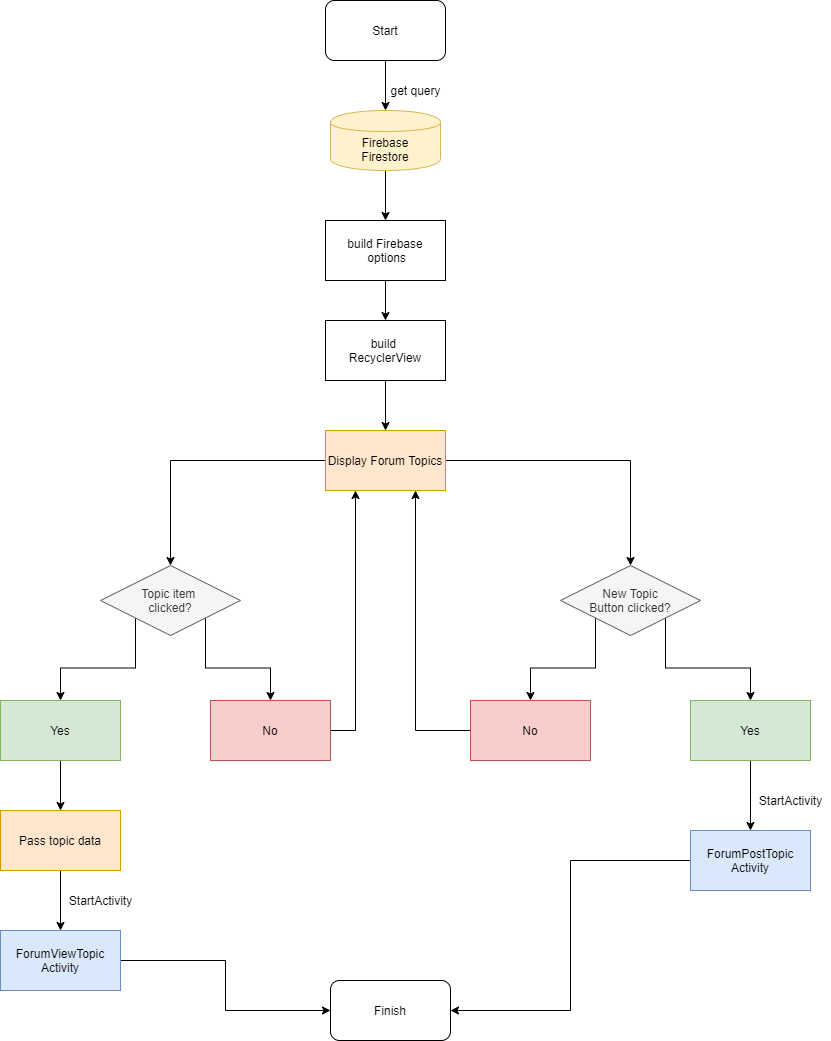

The diagram above was exported from draw.io. Its source (the exported page's mxGraphModel, read from the mxfile embedded in the PNG):
<mxGraphModel dx="4211" dy="2031" grid="1" gridSize="10" guides="1" tooltips="1" connect="1" arrows="1" fold="1" page="1" pageScale="1" pageWidth="827" pageHeight="1169" math="0" shadow="0">
  <root>
    <mxCell id="WIyWlLk6GJQsqaUBKTNV-0" />
    <mxCell id="WIyWlLk6GJQsqaUBKTNV-1" parent="WIyWlLk6GJQsqaUBKTNV-0" />
    <mxCell id="mjGris4Eu3tjNwrJSwCe-78" value="" style="edgeStyle=orthogonalEdgeStyle;rounded=0;orthogonalLoop=1;jettySize=auto;html=1;" edge="1" parent="WIyWlLk6GJQsqaUBKTNV-1" source="mjGris4Eu3tjNwrJSwCe-31" target="mjGris4Eu3tjNwrJSwCe-69">
      <mxGeometry relative="1" as="geometry" />
    </mxCell>
    <mxCell id="mjGris4Eu3tjNwrJSwCe-31" value="Firebase&lt;br&gt;Firestore" style="shape=cylinder;whiteSpace=wrap;html=1;boundedLbl=1;backgroundOutline=1;fillColor=#fff2cc;strokeColor=#d6b656;" vertex="1" parent="WIyWlLk6GJQsqaUBKTNV-1">
      <mxGeometry x="-1430" y="-1040" width="110" height="60" as="geometry" />
    </mxCell>
    <mxCell id="mjGris4Eu3tjNwrJSwCe-81" style="edgeStyle=orthogonalEdgeStyle;rounded=0;orthogonalLoop=1;jettySize=auto;html=1;exitX=0;exitY=0.5;exitDx=0;exitDy=0;entryX=0.5;entryY=0;entryDx=0;entryDy=0;" edge="1" parent="WIyWlLk6GJQsqaUBKTNV-1" source="mjGris4Eu3tjNwrJSwCe-32" target="mjGris4Eu3tjNwrJSwCe-46">
      <mxGeometry relative="1" as="geometry" />
    </mxCell>
    <mxCell id="mjGris4Eu3tjNwrJSwCe-82" style="edgeStyle=orthogonalEdgeStyle;rounded=0;orthogonalLoop=1;jettySize=auto;html=1;entryX=0.5;entryY=0;entryDx=0;entryDy=0;" edge="1" parent="WIyWlLk6GJQsqaUBKTNV-1" source="mjGris4Eu3tjNwrJSwCe-32" target="mjGris4Eu3tjNwrJSwCe-37">
      <mxGeometry relative="1" as="geometry" />
    </mxCell>
    <mxCell id="mjGris4Eu3tjNwrJSwCe-32" value="Display Forum Topics" style="rounded=0;whiteSpace=wrap;html=1;fillColor=#ffe6cc;strokeColor=#d79b00;" vertex="1" parent="WIyWlLk6GJQsqaUBKTNV-1">
      <mxGeometry x="-1435" y="-720" width="120" height="60" as="geometry" />
    </mxCell>
    <mxCell id="mjGris4Eu3tjNwrJSwCe-83" style="edgeStyle=orthogonalEdgeStyle;rounded=0;orthogonalLoop=1;jettySize=auto;html=1;exitX=0;exitY=1;exitDx=0;exitDy=0;entryX=0.5;entryY=0;entryDx=0;entryDy=0;" edge="1" parent="WIyWlLk6GJQsqaUBKTNV-1" source="mjGris4Eu3tjNwrJSwCe-37" target="mjGris4Eu3tjNwrJSwCe-41">
      <mxGeometry relative="1" as="geometry" />
    </mxCell>
    <mxCell id="mjGris4Eu3tjNwrJSwCe-84" style="edgeStyle=orthogonalEdgeStyle;rounded=0;orthogonalLoop=1;jettySize=auto;html=1;exitX=1;exitY=1;exitDx=0;exitDy=0;entryX=0.5;entryY=0;entryDx=0;entryDy=0;" edge="1" parent="WIyWlLk6GJQsqaUBKTNV-1" source="mjGris4Eu3tjNwrJSwCe-37" target="mjGris4Eu3tjNwrJSwCe-42">
      <mxGeometry relative="1" as="geometry" />
    </mxCell>
    <mxCell id="mjGris4Eu3tjNwrJSwCe-37" value="New Topic&lt;br&gt;Button clicked?" style="rhombus;whiteSpace=wrap;html=1;fillColor=#f5f5f5;strokeColor=#666666;fontColor=#333333;" vertex="1" parent="WIyWlLk6GJQsqaUBKTNV-1">
      <mxGeometry x="-1200" y="-585" width="140" height="70" as="geometry" />
    </mxCell>
    <mxCell id="mjGris4Eu3tjNwrJSwCe-96" style="edgeStyle=orthogonalEdgeStyle;rounded=0;orthogonalLoop=1;jettySize=auto;html=1;entryX=1;entryY=0.5;entryDx=0;entryDy=0;" edge="1" parent="WIyWlLk6GJQsqaUBKTNV-1" source="mjGris4Eu3tjNwrJSwCe-38" target="mjGris4Eu3tjNwrJSwCe-59">
      <mxGeometry relative="1" as="geometry" />
    </mxCell>
    <mxCell id="mjGris4Eu3tjNwrJSwCe-38" value="ForumPostTopic Activity" style="rounded=0;whiteSpace=wrap;html=1;fillColor=#dae8fc;strokeColor=#6c8ebf;" vertex="1" parent="WIyWlLk6GJQsqaUBKTNV-1">
      <mxGeometry x="-1070" y="-320" width="120" height="60" as="geometry" />
    </mxCell>
    <mxCell id="mjGris4Eu3tjNwrJSwCe-91" style="edgeStyle=orthogonalEdgeStyle;rounded=0;orthogonalLoop=1;jettySize=auto;html=1;exitX=0;exitY=0.5;exitDx=0;exitDy=0;entryX=0.75;entryY=1;entryDx=0;entryDy=0;" edge="1" parent="WIyWlLk6GJQsqaUBKTNV-1" source="mjGris4Eu3tjNwrJSwCe-41" target="mjGris4Eu3tjNwrJSwCe-32">
      <mxGeometry relative="1" as="geometry" />
    </mxCell>
    <mxCell id="mjGris4Eu3tjNwrJSwCe-41" value="No" style="rounded=0;whiteSpace=wrap;html=1;fillColor=#f8cecc;strokeColor=#b85450;" vertex="1" parent="WIyWlLk6GJQsqaUBKTNV-1">
      <mxGeometry x="-1290" y="-450" width="120" height="60" as="geometry" />
    </mxCell>
    <mxCell id="mjGris4Eu3tjNwrJSwCe-95" value="" style="edgeStyle=orthogonalEdgeStyle;rounded=0;orthogonalLoop=1;jettySize=auto;html=1;" edge="1" parent="WIyWlLk6GJQsqaUBKTNV-1" source="mjGris4Eu3tjNwrJSwCe-42" target="mjGris4Eu3tjNwrJSwCe-38">
      <mxGeometry relative="1" as="geometry" />
    </mxCell>
    <mxCell id="mjGris4Eu3tjNwrJSwCe-42" value="Yes" style="rounded=0;whiteSpace=wrap;html=1;fillColor=#d5e8d4;strokeColor=#82b366;" vertex="1" parent="WIyWlLk6GJQsqaUBKTNV-1">
      <mxGeometry x="-1070" y="-450" width="120" height="60" as="geometry" />
    </mxCell>
    <mxCell id="mjGris4Eu3tjNwrJSwCe-88" style="edgeStyle=orthogonalEdgeStyle;rounded=0;orthogonalLoop=1;jettySize=auto;html=1;exitX=0;exitY=1;exitDx=0;exitDy=0;" edge="1" parent="WIyWlLk6GJQsqaUBKTNV-1" source="mjGris4Eu3tjNwrJSwCe-46" target="mjGris4Eu3tjNwrJSwCe-87">
      <mxGeometry relative="1" as="geometry" />
    </mxCell>
    <mxCell id="mjGris4Eu3tjNwrJSwCe-89" style="edgeStyle=orthogonalEdgeStyle;rounded=0;orthogonalLoop=1;jettySize=auto;html=1;exitX=1;exitY=1;exitDx=0;exitDy=0;" edge="1" parent="WIyWlLk6GJQsqaUBKTNV-1" source="mjGris4Eu3tjNwrJSwCe-46" target="mjGris4Eu3tjNwrJSwCe-75">
      <mxGeometry relative="1" as="geometry" />
    </mxCell>
    <mxCell id="mjGris4Eu3tjNwrJSwCe-46" value="Topic item &lt;br&gt;clicked?" style="rhombus;whiteSpace=wrap;html=1;fillColor=#f5f5f5;strokeColor=#666666;fontColor=#333333;" vertex="1" parent="WIyWlLk6GJQsqaUBKTNV-1">
      <mxGeometry x="-1660" y="-585" width="140" height="70" as="geometry" />
    </mxCell>
    <mxCell id="mjGris4Eu3tjNwrJSwCe-94" style="edgeStyle=orthogonalEdgeStyle;rounded=0;orthogonalLoop=1;jettySize=auto;html=1;entryX=0;entryY=0.5;entryDx=0;entryDy=0;" edge="1" parent="WIyWlLk6GJQsqaUBKTNV-1" source="mjGris4Eu3tjNwrJSwCe-47" target="mjGris4Eu3tjNwrJSwCe-59">
      <mxGeometry relative="1" as="geometry" />
    </mxCell>
    <mxCell id="mjGris4Eu3tjNwrJSwCe-47" value="ForumViewTopic&lt;br&gt;Activity" style="rounded=0;whiteSpace=wrap;html=1;fillColor=#dae8fc;strokeColor=#6c8ebf;" vertex="1" parent="WIyWlLk6GJQsqaUBKTNV-1">
      <mxGeometry x="-1760" y="-220" width="120" height="60" as="geometry" />
    </mxCell>
    <mxCell id="mjGris4Eu3tjNwrJSwCe-93" value="" style="edgeStyle=orthogonalEdgeStyle;rounded=0;orthogonalLoop=1;jettySize=auto;html=1;" edge="1" parent="WIyWlLk6GJQsqaUBKTNV-1" source="mjGris4Eu3tjNwrJSwCe-49" target="mjGris4Eu3tjNwrJSwCe-47">
      <mxGeometry relative="1" as="geometry" />
    </mxCell>
    <mxCell id="mjGris4Eu3tjNwrJSwCe-49" value="Pass topic data" style="rounded=0;whiteSpace=wrap;html=1;fillColor=#ffe6cc;strokeColor=#d79b00;" vertex="1" parent="WIyWlLk6GJQsqaUBKTNV-1">
      <mxGeometry x="-1760" y="-340" width="120" height="60" as="geometry" />
    </mxCell>
    <mxCell id="mjGris4Eu3tjNwrJSwCe-77" value="" style="edgeStyle=orthogonalEdgeStyle;rounded=0;orthogonalLoop=1;jettySize=auto;html=1;" edge="1" parent="WIyWlLk6GJQsqaUBKTNV-1" source="mjGris4Eu3tjNwrJSwCe-58" target="mjGris4Eu3tjNwrJSwCe-31">
      <mxGeometry relative="1" as="geometry" />
    </mxCell>
    <mxCell id="mjGris4Eu3tjNwrJSwCe-58" value="Start" style="rounded=1;whiteSpace=wrap;html=1;" vertex="1" parent="WIyWlLk6GJQsqaUBKTNV-1">
      <mxGeometry x="-1435" y="-1150" width="120" height="60" as="geometry" />
    </mxCell>
    <mxCell id="mjGris4Eu3tjNwrJSwCe-59" value="Finish" style="rounded=1;whiteSpace=wrap;html=1;" vertex="1" parent="WIyWlLk6GJQsqaUBKTNV-1">
      <mxGeometry x="-1430" y="-170" width="120" height="60" as="geometry" />
    </mxCell>
    <mxCell id="mjGris4Eu3tjNwrJSwCe-79" value="" style="edgeStyle=orthogonalEdgeStyle;rounded=0;orthogonalLoop=1;jettySize=auto;html=1;" edge="1" parent="WIyWlLk6GJQsqaUBKTNV-1" source="mjGris4Eu3tjNwrJSwCe-69" target="mjGris4Eu3tjNwrJSwCe-70">
      <mxGeometry relative="1" as="geometry" />
    </mxCell>
    <mxCell id="mjGris4Eu3tjNwrJSwCe-69" value="build Firebase&lt;br&gt;&amp;nbsp;options" style="rounded=0;whiteSpace=wrap;html=1;" vertex="1" parent="WIyWlLk6GJQsqaUBKTNV-1">
      <mxGeometry x="-1435" y="-930" width="120" height="60" as="geometry" />
    </mxCell>
    <mxCell id="mjGris4Eu3tjNwrJSwCe-80" value="" style="edgeStyle=orthogonalEdgeStyle;rounded=0;orthogonalLoop=1;jettySize=auto;html=1;" edge="1" parent="WIyWlLk6GJQsqaUBKTNV-1" source="mjGris4Eu3tjNwrJSwCe-70" target="mjGris4Eu3tjNwrJSwCe-32">
      <mxGeometry relative="1" as="geometry" />
    </mxCell>
    <mxCell id="mjGris4Eu3tjNwrJSwCe-70" value="build &lt;br&gt;RecyclerView" style="rounded=0;whiteSpace=wrap;html=1;" vertex="1" parent="WIyWlLk6GJQsqaUBKTNV-1">
      <mxGeometry x="-1435" y="-830" width="120" height="60" as="geometry" />
    </mxCell>
    <mxCell id="mjGris4Eu3tjNwrJSwCe-90" style="edgeStyle=orthogonalEdgeStyle;rounded=0;orthogonalLoop=1;jettySize=auto;html=1;exitX=1;exitY=0.5;exitDx=0;exitDy=0;entryX=0.25;entryY=1;entryDx=0;entryDy=0;" edge="1" parent="WIyWlLk6GJQsqaUBKTNV-1" source="mjGris4Eu3tjNwrJSwCe-75" target="mjGris4Eu3tjNwrJSwCe-32">
      <mxGeometry relative="1" as="geometry" />
    </mxCell>
    <mxCell id="mjGris4Eu3tjNwrJSwCe-75" value="No" style="rounded=0;whiteSpace=wrap;html=1;fillColor=#f8cecc;strokeColor=#b85450;" vertex="1" parent="WIyWlLk6GJQsqaUBKTNV-1">
      <mxGeometry x="-1550" y="-450" width="120" height="60" as="geometry" />
    </mxCell>
    <mxCell id="mjGris4Eu3tjNwrJSwCe-92" value="" style="edgeStyle=orthogonalEdgeStyle;rounded=0;orthogonalLoop=1;jettySize=auto;html=1;" edge="1" parent="WIyWlLk6GJQsqaUBKTNV-1" source="mjGris4Eu3tjNwrJSwCe-87" target="mjGris4Eu3tjNwrJSwCe-49">
      <mxGeometry relative="1" as="geometry" />
    </mxCell>
    <mxCell id="mjGris4Eu3tjNwrJSwCe-87" value="Yes" style="rounded=0;whiteSpace=wrap;html=1;fillColor=#d5e8d4;strokeColor=#82b366;" vertex="1" parent="WIyWlLk6GJQsqaUBKTNV-1">
      <mxGeometry x="-1760" y="-450" width="120" height="60" as="geometry" />
    </mxCell>
    <mxCell id="mjGris4Eu3tjNwrJSwCe-97" value="StartActivity" style="text;html=1;align=center;verticalAlign=middle;resizable=0;points=[];autosize=1;" vertex="1" parent="WIyWlLk6GJQsqaUBKTNV-1">
      <mxGeometry x="-1700" y="-260" width="80" height="20" as="geometry" />
    </mxCell>
    <mxCell id="mjGris4Eu3tjNwrJSwCe-98" value="StartActivity" style="text;html=1;align=center;verticalAlign=middle;resizable=0;points=[];autosize=1;" vertex="1" parent="WIyWlLk6GJQsqaUBKTNV-1">
      <mxGeometry x="-1010" y="-360" width="80" height="20" as="geometry" />
    </mxCell>
    <mxCell id="mjGris4Eu3tjNwrJSwCe-99" value="get query" style="text;html=1;align=center;verticalAlign=middle;resizable=0;points=[];autosize=1;" vertex="1" parent="WIyWlLk6GJQsqaUBKTNV-1">
      <mxGeometry x="-1380" y="-1070" width="70" height="20" as="geometry" />
    </mxCell>
  </root>
</mxGraphModel>